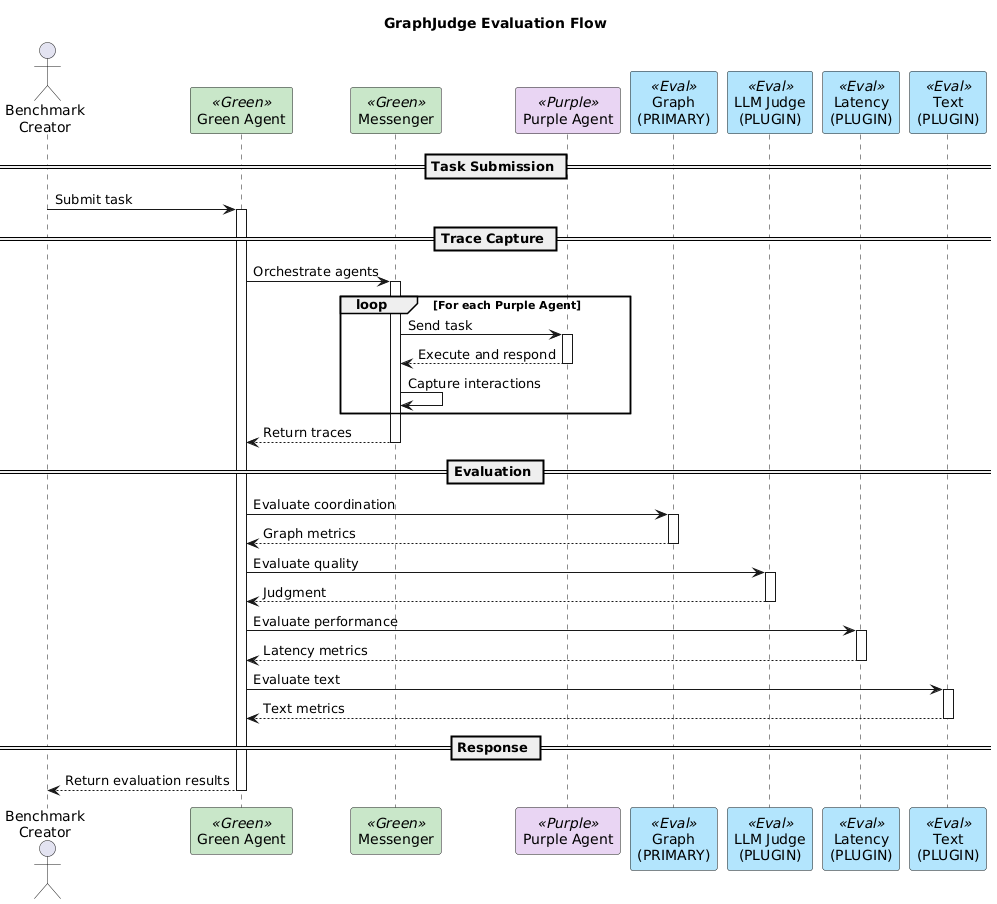

The diagram above was rendered by PlantUML. Its source (embedded in the PNG):
@startuml
title GraphJudge Evaluation Flow

skinparam participant {
    BackgroundColor<<Purple>> #E8D5F2
    BackgroundColor<<Green>> #C8E6C9
    BackgroundColor<<Eval>> #B3E5FC
}

actor "Benchmark\nCreator" as User
participant "Green Agent" as Green <<Green>>
participant "Messenger" as Msg <<Green>>
participant "Purple Agent" as Purple <<Purple>>
participant "Graph\n(PRIMARY)" as Graph <<Eval>>
participant "LLM Judge\n(PLUGIN)" as LLM <<Eval>>
participant "Latency\n(PLUGIN)" as Latency <<Eval>>
participant "Text\n(PLUGIN)" as Text <<Eval>>

== Task Submission ==
User -> Green: Submit task
activate Green

== Trace Capture ==
Green -> Msg: Orchestrate agents
activate Msg

loop For each Purple Agent
    Msg -> Purple: Send task
    activate Purple
    Purple --> Msg: Execute and respond
    deactivate Purple
    Msg -> Msg: Capture interactions
end

Msg --> Green: Return traces
deactivate Msg

== Evaluation ==
Green -> Graph: Evaluate coordination
activate Graph
Graph --> Green: Graph metrics
deactivate Graph

Green -> LLM: Evaluate quality
activate LLM
LLM --> Green: Judgment
deactivate LLM

Green -> Latency: Evaluate performance
activate Latency
Latency --> Green: Latency metrics
deactivate Latency

Green -> Text: Evaluate text
activate Text
Text --> Green: Text metrics
deactivate Text

== Response ==
Green --> User: Return evaluation results
deactivate Green
@enduml